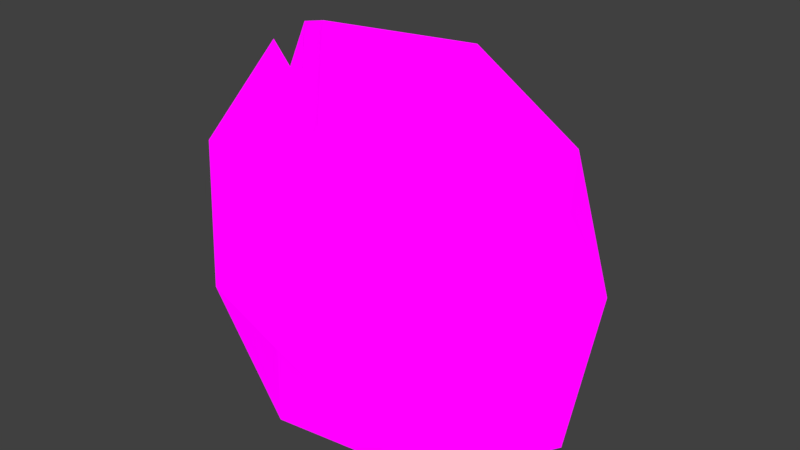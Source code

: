 # Source: Stone.blend  (saved by Blender 2.79.0; exported with 4.5.12 LTS)
import bpy
from mathutils import Matrix  # noqa: F401  (used for matrix-valued properties, if any)

bpy.ops.wm.read_factory_settings(use_empty=True)
scene = bpy.context.scene
scene.name = 'Scene'

# ---- collections
col_collection_1 = bpy.data.collections.new('Collection 1'); scene.collection.children.link(col_collection_1)

# ---- images (referenced by path relative to the original .blend; pixels are not part of the script)
import os
ASSET_DIR = os.environ.get("B2B_ASSET_DIR", "")  # directory of the original .blend (textures are referenced by path, not embedded)
HERE = os.path.dirname(os.path.abspath(__file__))  # packed textures are extracted next to this script under _unpacked/

def load_image(name, relpath, width, height, colorspace="sRGB"):
    """Load a texture the original file referenced (path relative to the .blend, or extracted next to this script)."""
    p = next((c for c in (os.path.join(HERE, relpath), os.path.join(ASSET_DIR, relpath)) if relpath and os.path.exists(c)), "")
    if p:
        img = bpy.data.images.load(p, check_existing=True)
        img.name = name
    else:  # same state as the original file: an image datablock whose file is absent (Cycles renders it pink)
        img = bpy.data.images.new(name, width, height)
        img.source = "FILE"
        img.filepath = "//" + (relpath or name)
    img.colorspace_settings.name = colorspace
    return img
img_colors_png = load_image('colors.png', 'colors.png', 1024, 1024, 'sRGB')

# ---- materials (node trees are filled in below, after node groups)
mat_material_003 = bpy.data.materials.new('Material.003')
mat_material_003.alpha_threshold = 0.0
mat_material_003.roughness = 0.5

# ---- material node trees
mat_material_003.use_nodes = True; mat_material_003.node_tree.nodes.clear()
_N = mat_material_003.node_tree.nodes; _L = mat_material_003.node_tree.links
n0 = _N.new('ShaderNodeOutputMaterial'); n0.name = 'Material Output'; n0.location = (300, 300)
n1 = _N.new('ShaderNodeBsdfDiffuse'); n1.name = 'Diffuse BSDF'; n1.location = (10, 300)
n1.inputs[1].default_value = 1.0
n2 = _N.new('ShaderNodeTexImage'); n2.name = 'Image Texture'; n2.location = (-180, 293)
n2.width = 140
n2.image = img_colors_png
_L.new(n1.outputs[0], n0.inputs[0])
_L.new(n2.outputs[0], n1.inputs[0])
n0.is_active_output = True

# ---- world
world_world = bpy.data.worlds.new('World'); scene.world = world_world
world_world.color = (0.05088, 0.05088, 0.05088)
world_world.use_sun_shadow = False
world_world.sun_shadow_jitter_overblur = 0.0
world_world.cycles.sampling_method = 'MANUAL'

# ---- meshes
me_icosphere = bpy.data.meshes.new('Icosphere')
me_icosphere.from_pydata([(0.06948, -0.05712, -0.9221), (0.827, -0.493, -0.7271), (-0.1219, -0.857, -0.7177), (-0.8407, -0.007133, -0.774), (-0.2651, 0.505, -0.7709), (0.6655, 0.619, -0.7114), (0.2643, -0.9157, 0.3886), (-0.7196, -0.6569, 0.5054), (-0.8344, 0.3243, 0.5436), (0.1537, 0.5253, 0.369), (0.8821, -0.02056, 0.388), (-0.2977, -0.2916, 1.083), (-0.1259, -0.5559, -0.8053), (0.5161, -0.2927, -0.7739), (0.5873, -0.7778, -0.7044), (0.9809, -0.09806, -0.7887), (0.462, 0.3557, -0.7591), (-0.4953, -0.03776, -0.8817), (-0.621, -0.4818, -0.7398), (-0.1353, 0.4297, -0.7854), (-0.7142, 0.3433, -0.8121), (0.3148, 0.7785, -0.7078), (0.9565, -0.3569, -0.2313), (0.9361, 0.2982, -0.166), (0.05376, -1.014, -0.1644), (0.6133, -0.8617, -0.1576), (-0.9401, -0.3113, -0.1337), (-0.5682, -0.8152, -0.1673), (-0.6069, 0.6667, -0.1607), (-0.9687, 0.2588, -0.2309), (0.5698, 0.7472, -0.147), (0.115, 0.7396, -0.07027), (0.6154, -0.7392, 0.234), (-0.04807, -0.929, 0.5882), (-0.8214, -0.1477, 0.4087), (-0.2771, 0.6939, 0.585), (0.646, 0.4265, 0.4766), (0.06601, -0.7148, 0.8223), (0.4828, -0.01475, 0.772), (-0.5807, -0.3345, 0.9506), (-0.5845, -0.1223, 0.9856), (0.06645, 0.391, 0.8793), (-0.1039, -0.6885, 0.5297), (-0.3485, -0.3897, 0.7782), (-0.4779, -0.2779, 0.6929), (-0.1986, -0.5715, 0.6384), (0.09487, -0.9364, 0.3893)], [], [(0, 13, 12), (1, 13, 15), (0, 12, 17), (0, 17, 19), (0, 19, 16), (1, 15, 22), (2, 14, 24), (3, 18, 26), (4, 20, 28), (5, 21, 30), (1, 22, 25), (2, 24, 27), (3, 26, 29), (4, 28, 31), (5, 30, 23), (6, 32, 37), (7, 33, 39), (8, 34, 40), (9, 35, 41), (10, 36, 38), (38, 41, 11), (38, 36, 41), (36, 9, 41), (41, 40, 11), (41, 35, 40), (35, 8, 40), (40, 44, 43, 11), (40, 34, 44), (34, 7, 39), (39, 45, 43), (39, 33, 42, 45), (33, 46, 42), (37, 38, 11), (37, 32, 38), (32, 10, 38), (23, 36, 10), (23, 30, 36), (30, 9, 36), (31, 35, 9), (31, 28, 35), (28, 8, 35), (29, 34, 8), (29, 26, 34), (26, 7, 34), (27, 33, 7), (27, 24, 33), (24, 6, 46, 33), (25, 32, 6), (25, 22, 32), (22, 10, 32), (30, 31, 9), (30, 21, 31), (21, 4, 31), (28, 29, 8), (28, 20, 29), (20, 3, 29), (26, 27, 7), (26, 18, 27), (18, 2, 27), (24, 25, 6), (24, 14, 25), (14, 1, 25), (22, 23, 10), (22, 15, 23), (15, 5, 23), (16, 21, 5), (16, 19, 21), (19, 4, 21), (19, 20, 4), (19, 17, 20), (17, 3, 20), (17, 18, 3), (17, 12, 18), (12, 2, 18), (15, 16, 5), (15, 13, 16), (13, 0, 16), (12, 14, 2), (12, 13, 14), (13, 1, 14), (42, 46, 6, 37), (43, 45, 37, 11), (43, 44, 39), (45, 42, 37), (44, 34, 39)])
_uv = me_icosphere.uv_layers.new(name='UVMap')
_uv.uv.foreach_set('vector', [0.9098, 0.8478, 0.9335, 0.8478, 0.9335, 0.8715, 0.9098, 0.8478, 0.9335, 0.8478, 0.9335, 0.8715, 0.9098, 0.8478, 0.9335, 0.8478, 0.9335, 0.8715, 0.9098, 0.8478, 0.9335, 0.8478, 0.9335, 0.8715, 0.9098, 0.8478, 0.9335, 0.8478, 0.9335, 0.8715, 0.9098, 0.8478, 0.9335, 0.8478, 0.9335, 0.8715, 0.9098, 0.8478, 0.9335, 0.8478, 0.9335, 0.8715, 0.9098, 0.8478, 0.9335, 0.8478, 0.9335, 0.8715, 0.9098, 0.8478, 0.9335, 0.8478, 0.9335, 0.8715, 0.9098, 0.8478, 0.9335, 0.8478, 0.9335, 0.8715, 0.9098, 0.8478, 0.9335, 0.8478, 0.9335, 0.8715, 0.9098, 0.8478, 0.9335, 0.8478, 0.9335, 0.8715, 0.9098, 0.8478, 0.9335, 0.8478, 0.9335, 0.8715, 0.9098, 0.8478, 0.9335, 0.8478, 0.9335, 0.8715, 0.9098, 0.8478, 0.9335, 0.8478, 0.9335, 0.8715, 0.9098, 0.8478, 0.9335, 0.8478, 0.9335, 0.8715, 0.9098, 0.8478, 0.9335, 0.8478, 0.9335, 0.8715, 0.9098, 0.8478, 0.9335, 0.8478, 0.9335, 0.8715, 0.9098, 0.8478, 0.9335, 0.8478, 0.9335, 0.8715, 0.9098, 0.8478, 0.9335, 0.8478, 0.9335, 0.8715, 0.9098, 0.8478, 0.9335, 0.8478, 0.9335, 0.8715, 0.9098, 0.8478, 0.9335, 0.8478, 0.9335, 0.8715, 0.9098, 0.8478, 0.9335, 0.8478, 0.9335, 0.8715, 0.9098, 0.8478, 0.9335, 0.8478, 0.9335, 0.8715, 0.9098, 0.8478, 0.9335, 0.8478, 0.9335, 0.8715, 0.9098, 0.8478, 0.9335, 0.8478, 0.9335, 0.8715, 0.9098, 0.8478, 0.9217, 0.8478, 0.9335, 0.8596, 0.9335, 0.8715, 0.9098, 0.8478, 0.9335, 0.8478, 0.9217, 0.8596, 0.9098, 0.8478, 0.9335, 0.8478, 0.9335, 0.8715, 0.9098, 0.8478, 0.9217, 0.8478, 0.9217, 0.8596, 0.9098, 0.8478, 0.9335, 0.8478, 0.9335, 0.8596, 0.9217, 0.8596, 0.9098, 0.8478, 0.9217, 0.8478, 0.9217, 0.8596, 0.9098, 0.8478, 0.9335, 0.8478, 0.9335, 0.8715, 0.9098, 0.8478, 0.9335, 0.8478, 0.9335, 0.8715, 0.9098, 0.8478, 0.9335, 0.8478, 0.9335, 0.8715, 0.9098, 0.8478, 0.9335, 0.8478, 0.9335, 0.8715, 0.9098, 0.8478, 0.9335, 0.8478, 0.9335, 0.8715, 0.9098, 0.8478, 0.9335, 0.8478, 0.9335, 0.8715, 0.9098, 0.8478, 0.9335, 0.8478, 0.9335, 0.8715, 0.9098, 0.8478, 0.9335, 0.8478, 0.9335, 0.8715, 0.9098, 0.8478, 0.9335, 0.8478, 0.9335, 0.8715, 0.9098, 0.8478, 0.9335, 0.8478, 0.9335, 0.8715, 0.9098, 0.8478, 0.9335, 0.8478, 0.9335, 0.8715, 0.9098, 0.8478, 0.9335, 0.8478, 0.9335, 0.8715, 0.9098, 0.8478, 0.9335, 0.8478, 0.9335, 0.8715, 0.9098, 0.8478, 0.9335, 0.8478, 0.9335, 0.8715, 0.9098, 0.8478, 0.9335, 0.8478, 0.9335, 0.8596, 0.9335, 0.8715, 0.9098, 0.8478, 0.9335, 0.8478, 0.9335, 0.8715, 0.9098, 0.8478, 0.9335, 0.8478, 0.9335, 0.8715, 0.9098, 0.8478, 0.9335, 0.8478, 0.9335, 0.8715, 0.9098, 0.8478, 0.9335, 0.8478, 0.9335, 0.8715, 0.9098, 0.8478, 0.9335, 0.8478, 0.9335, 0.8715, 0.9098, 0.8478, 0.9335, 0.8478, 0.9335, 0.8715, 0.9098, 0.8478, 0.9335, 0.8478, 0.9335, 0.8715, 0.9098, 0.8478, 0.9335, 0.8478, 0.9335, 0.8715, 0.9098, 0.8478, 0.9335, 0.8478, 0.9335, 0.8715, 0.9098, 0.8478, 0.9335, 0.8478, 0.9335, 0.8715, 0.9098, 0.8478, 0.9335, 0.8478, 0.9335, 0.8715, 0.9098, 0.8478, 0.9335, 0.8478, 0.9335, 0.8715, 0.9098, 0.8478, 0.9335, 0.8478, 0.9335, 0.8715, 0.9098, 0.8478, 0.9335, 0.8478, 0.9335, 0.8715, 0.9098, 0.8478, 0.9335, 0.8478, 0.9335, 0.8715, 0.9098, 0.8478, 0.9335, 0.8478, 0.9335, 0.8715, 0.9098, 0.8478, 0.9335, 0.8478, 0.9335, 0.8715, 0.9098, 0.8478, 0.9335, 0.8478, 0.9335, 0.8715, 0.9098, 0.8478, 0.9335, 0.8478, 0.9335, 0.8715, 0.9098, 0.8478, 0.9335, 0.8478, 0.9335, 0.8715, 0.9098, 0.8478, 0.9335, 0.8478, 0.9335, 0.8715, 0.9098, 0.8478, 0.9335, 0.8478, 0.9335, 0.8715, 0.9098, 0.8478, 0.9335, 0.8478, 0.9335, 0.8715, 0.9098, 0.8478, 0.9335, 0.8478, 0.9335, 0.8715, 0.9098, 0.8478, 0.9335, 0.8478, 0.9335, 0.8715, 0.9098, 0.8478, 0.9335, 0.8478, 0.9335, 0.8715, 0.9098, 0.8478, 0.9335, 0.8478, 0.9335, 0.8715, 0.9098, 0.8478, 0.9335, 0.8478, 0.9335, 0.8715, 0.9098, 0.8478, 0.9335, 0.8478, 0.9335, 0.8715, 0.9098, 0.8478, 0.9335, 0.8478, 0.9335, 0.8715, 0.9098, 0.8478, 0.9335, 0.8478, 0.9335, 0.8715, 0.9098, 0.8478, 0.9335, 0.8478, 0.9335, 0.8715, 0.9098, 0.8478, 0.9335, 0.8478, 0.9335, 0.8715, 0.9217, 0.8596, 0.9217, 0.8478, 0.9335, 0.8478, 0.9335, 0.8715, 0.9217, 0.8596, 0.9217, 0.8478, 0.9335, 0.8478, 0.9335, 0.8715, 0.9335, 0.8596, 0.9217, 0.8478, 0.9335, 0.8478, 0.9217, 0.8596, 0.9335, 0.8596, 0.9335, 0.8715, 0.9217, 0.8596, 0.9335, 0.8478, 0.9335, 0.8715])
me_icosphere.materials.append(mat_material_003)
me_icosphere.use_remesh_preserve_volume = False
me_icosphere.use_remesh_preserve_attributes = False
me_icosphere.use_mirror_vertex_groups = False
me_icosphere.update()

# ---- objects
ob_stone = bpy.data.objects.new('Stone', me_icosphere)

# ---- transforms, parenting, visibility, modifiers, constraints
ob_stone.location = (0.0, 0.0, 0.0)
ob_stone.scale = (0.1796, 0.1796, 0.1796)
ob_stone.lineart.crease_threshold = 0.0

# ---- collection membership
col_collection_1.objects.link(ob_stone)

# ---- scene / render settings (as saved in the file)
scene.frame_start = 1; scene.frame_end = 250; scene.frame_set(1)
scene.render.engine = 'CYCLES'
scene.render.resolution_percentage = 50
scene.render.dither_intensity = 0.0
scene.cycles.use_denoising = False
scene.cycles.samples = 128
scene.cycles.sampling_pattern = 'TABULATED_SOBOL'
scene.cycles.use_adaptive_sampling = False
scene.cycles.use_light_tree = False
scene.cycles.blur_glossy = 0.0
scene.cycles.sample_clamp_indirect = 0.0
scene.view_settings.view_transform = 'Standard'
bpy.context.view_layer.update()

# ---- added for rendering (the .blend has no active camera and no usable light): camera, sun
cam_auto = bpy.data.cameras.new('AutoCamera')
cam_auto.lens = 50.0
cam_auto.sensor_width = 36.0
cam_auto.clip_end = 1000.0
ob_auto_camera = bpy.data.objects.new('AutoCamera', cam_auto)
scene.collection.objects.link(ob_auto_camera)
ob_auto_camera.location = (0.553079, -0.683541, 0.456026)
ob_auto_camera.rotation_euler = (1.09748, -7.21219e-08, 0.694738)
scene.camera = ob_auto_camera
light_auto_sun = bpy.data.lights.new('AutoSun', 'SUN')
light_auto_sun.energy = 3.0
light_auto_sun.angle = 0.0523599
ob_auto_sun = bpy.data.objects.new('AutoSun', light_auto_sun)
scene.collection.objects.link(ob_auto_sun)
ob_auto_sun.rotation_euler = (0.872665, 0.174533, 0.523599)
bpy.context.view_layer.update()
